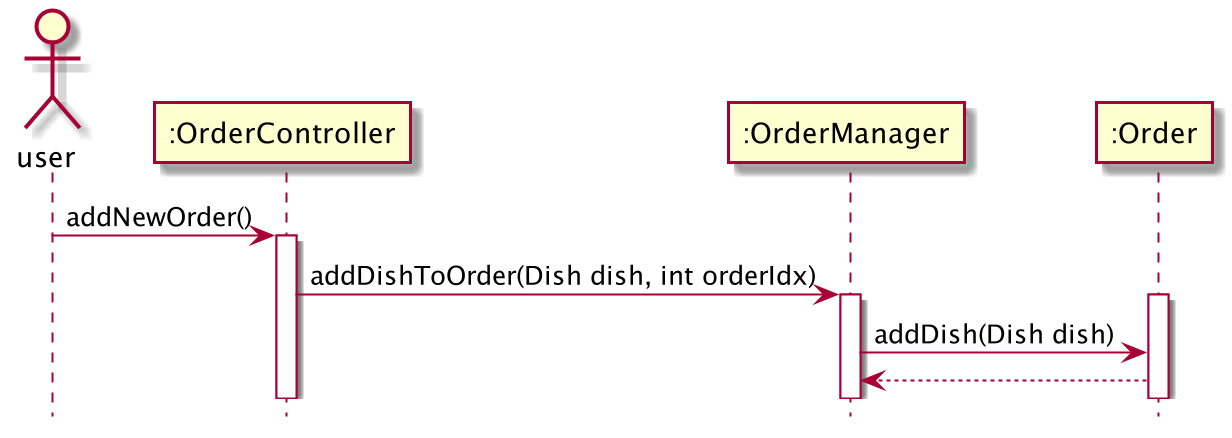

The diagram above was rendered by PlantUML. Its source (embedded in the PNG):
@startuml

hide footbox

actor user
participant ":OrderController" as ordercontroller
participant ":OrderManager" as ordermanager
participant ":Order" as order_

user -> ordercontroller: addNewOrder()
activate ordercontroller

ordercontroller -> ordermanager: addDishToOrder(Dish dish, int orderIdx)
activate ordermanager

activate order_
ordermanager -> order_  : addDish(Dish dish)

order_ --> ordermanager

@enduml